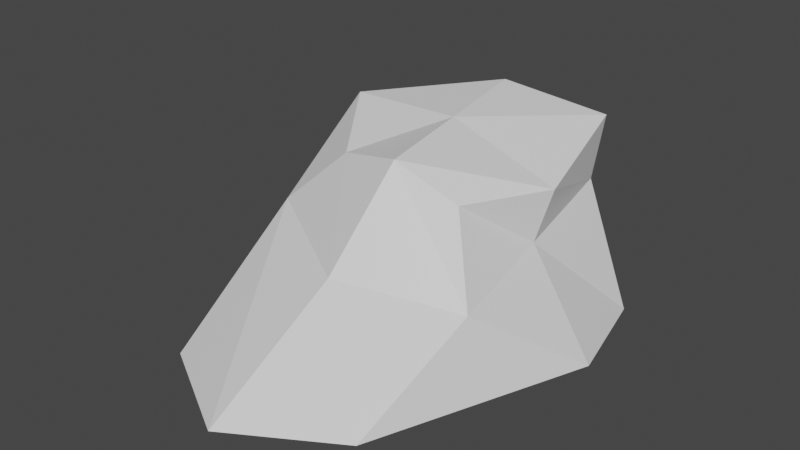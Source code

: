 # Source: Rock1.blend  (saved by Blender 2.93.21; exported with 4.5.12 LTS)
import bpy
from mathutils import Matrix  # noqa: F401  (used for matrix-valued properties, if any)

bpy.ops.wm.read_factory_settings(use_empty=True)
scene = bpy.context.scene
scene.name = 'Scene'

# ---- collections
col_collection = bpy.data.collections.new('Collection'); scene.collection.children.link(col_collection)

# ---- materials (node trees are filled in below, after node groups)
mat_material = bpy.data.materials.new('Material')
mat_material.alpha_threshold = 0.0
mat_material.use_transparent_shadow = False
mat_material.line_color = (0.0, 0.0, 0.0, 1.0)

# ---- material node trees
mat_material.use_nodes = True; mat_material.node_tree.nodes.clear()
_N = mat_material.node_tree.nodes; _L = mat_material.node_tree.links
n0 = _N.new('ShaderNodeOutputMaterial'); n0.name = 'Material Output'; n0.location = (300, 300)
n1 = _N.new('ShaderNodeBsdfPrincipled'); n1.name = 'Principled BSDF'; n1.location = (10, 300)
n1.distribution = 'GGX'
n1.subsurface_method = 'BURLEY'
n1.inputs[2].default_value = 0.4
n1.inputs[3].default_value = 1.45
n1.inputs[27].default_value = (0.0, 0.0, 0.0, 1.0)
n1.inputs[28].default_value = 1.0
_L.new(n1.outputs[0], n0.inputs[0])
n0.is_active_output = True

# ---- world
world_world = bpy.data.worlds.new('World'); scene.world = world_world
world_world.use_nodes = True; world_world.node_tree.nodes.clear()
_N = world_world.node_tree.nodes; _L = world_world.node_tree.links
n0 = _N.new('ShaderNodeOutputWorld'); n0.name = 'World Output'; n0.location = (300, 300)
n1 = _N.new('ShaderNodeBackground'); n1.name = 'Background'; n1.location = (10, 300)
n1.inputs[0].default_value = (0.05088, 0.05088, 0.05088, 1.0)
_L.new(n1.outputs[0], n0.inputs[0])
n0.is_active_output = True
world_world.color = (0.05088, 0.05088, 0.05088)
world_world.use_sun_shadow = False
world_world.sun_shadow_jitter_overblur = 0.0

# ---- meshes
me_cube = bpy.data.meshes.new('Cube')
me_cube.from_pydata([(1.032, 1.315, 0.6786), (1.562, 1.0, -1.0), (0.7878, -0.5425, 0.3897), (1.0, -2.053, -1.0), (-0.8369, 0.8081, 0.5447), (-1.0, 1.0, -1.0), (-0.3833, -0.5949, 0.5543), (-1.0, -2.085, -1.0), (-1.654, 0.0, -1.0), (1.211, 0.222, 0.3891), (-0.8418, 0.1066, 0.7958), (1.795, 0.0, -1.0), (1.016, 1.158, 0.1014), (-0.9231, -0.7968, 0.02666), (1.195, -0.9353, -0.303), (-0.9182, 0.9038, -0.2252), (1.106, 0.1114, -0.1008), (-0.9206, 0.05347, -0.09929), (0.0, 1.812, -1.0), (0.2713, -0.7329, 0.7183), (0.0, -2.652, -1.0), (0.09777, 1.062, 0.8704), (0.0, 0.0, -1.0), (0.1845, 0.1643, 0.7943), (0.04904, 1.61, -0.06189), (0.1361, -1.404, -0.1382)], [], [(23, 10, 6, 19), (25, 19, 6, 13), (17, 10, 4, 15), (22, 11, 3, 20), (16, 9, 2, 14), (24, 21, 0, 12), (12, 0, 9, 16), (18, 1, 11, 22), (13, 6, 10, 17), (21, 4, 10, 23), (7, 13, 17, 8), (1, 12, 16, 11), (18, 24, 12, 1), (11, 16, 14, 3), (8, 17, 15, 5), (20, 25, 13, 7), (3, 14, 25, 20), (5, 15, 24, 18), (0, 21, 23, 9), (5, 18, 22, 8), (15, 4, 21, 24), (8, 22, 20, 7), (14, 2, 19, 25), (9, 23, 19, 2)])
_uv = me_cube.uv_layers.new(name='UVMap')
_uv.uv.foreach_set('vector', [0.75, 0.625, 0.875, 0.625, 0.875, 0.75, 0.75, 0.75, 0.5004, 0.875, 0.625, 0.875, 0.625, 1.0, 0.5004, 1.0, 0.5004, 0.125, 0.625, 0.125, 0.625, 0.25, 0.5004, 0.25, 0.25, 0.625, 0.375, 0.625, 0.375, 0.75, 0.25, 0.75, 0.5004, 0.625, 0.625, 0.625, 0.625, 0.75, 0.5004, 0.75, 0.5004, 0.375, 0.625, 0.375, 0.625, 0.5, 0.5004, 0.5, 0.5004, 0.5, 0.625, 0.5, 0.625, 0.625, 0.5004, 0.625, 0.25, 0.5, 0.375, 0.5, 0.375, 0.625, 0.25, 0.625, 0.5004, 0.0, 0.625, 0.0, 0.625, 0.125, 0.5004, 0.125, 0.75, 0.5, 0.875, 0.5, 0.875, 0.625, 0.75, 0.625, 0.375, 0.0, 0.5004, 0.0, 0.5004, 0.125, 0.375, 0.125, 0.375, 0.5, 0.5004, 0.5, 0.5004, 0.625, 0.375, 0.625, 0.375, 0.375, 0.5004, 0.375, 0.5004, 0.5, 0.375, 0.5, 0.375, 0.625, 0.5004, 0.625, 0.5004, 0.75, 0.375, 0.75, 0.375, 0.125, 0.5004, 0.125, 0.5004, 0.25, 0.375, 0.25, 0.375, 0.875, 0.5004, 0.875, 0.5004, 1.0, 0.375, 1.0, 0.375, 0.75, 0.5004, 0.75, 0.5004, 0.875, 0.375, 0.875, 0.375, 0.25, 0.5004, 0.25, 0.5004, 0.375, 0.375, 0.375, 0.625, 0.5, 0.75, 0.5, 0.75, 0.625, 0.625, 0.625, 0.125, 0.5, 0.25, 0.5, 0.25, 0.625, 0.125, 0.625, 0.5004, 0.25, 0.625, 0.25, 0.625, 0.375, 0.5004, 0.375, 0.125, 0.625, 0.25, 0.625, 0.25, 0.75, 0.125, 0.75, 0.5004, 0.75, 0.625, 0.75, 0.625, 0.875, 0.5004, 0.875, 0.625, 0.625, 0.75, 0.625, 0.75, 0.75, 0.625, 0.75])
me_cube.materials.append(mat_material)
me_cube.use_remesh_preserve_volume = False
me_cube.use_remesh_preserve_attributes = False
me_cube.use_mirror_vertex_groups = False
me_cube.update()

# ---- objects
ob_cube = bpy.data.objects.new('Cube', me_cube)

# ---- transforms, parenting, visibility, modifiers, constraints
ob_cube.location = (0.0, 0.0, 0.0)
ob_cube.lock_rotations_4d = False
ob_cube.empty_display_type = 'ARROWS'
ob_cube.lineart.crease_threshold = 0.0

# ---- collection membership
col_collection.objects.link(ob_cube)

# ---- scene / render settings (as saved in the file)
scene.frame_start = 1; scene.frame_end = 250; scene.frame_set(1)
scene.render.engine = 'BLENDER_EEVEE_NEXT'
scene.cycles.use_denoising = False
scene.cycles.samples = 128
scene.cycles.sampling_pattern = 'TABULATED_SOBOL'
scene.cycles.use_adaptive_sampling = False
scene.cycles.use_light_tree = False
scene.view_settings.view_transform = 'Filmic'
bpy.context.view_layer.update()

# ---- added for rendering (the .blend has no active camera and no usable light): camera, sun
cam_auto = bpy.data.cameras.new('AutoCamera')
cam_auto.lens = 50.0
cam_auto.sensor_width = 36.0
cam_auto.clip_end = 1000.0
ob_auto_camera = bpy.data.objects.new('AutoCamera', cam_auto)
scene.collection.objects.link(ob_auto_camera)
ob_auto_camera.location = (5.5689, -7.01814, 4.33414)
ob_auto_camera.rotation_euler = (1.09748, -7.21219e-08, 0.694738)
scene.camera = ob_auto_camera
light_auto_sun = bpy.data.lights.new('AutoSun', 'SUN')
light_auto_sun.energy = 3.0
light_auto_sun.angle = 0.0523599
ob_auto_sun = bpy.data.objects.new('AutoSun', light_auto_sun)
scene.collection.objects.link(ob_auto_sun)
ob_auto_sun.rotation_euler = (0.872665, 0.174533, 0.523599)
bpy.context.view_layer.update()
